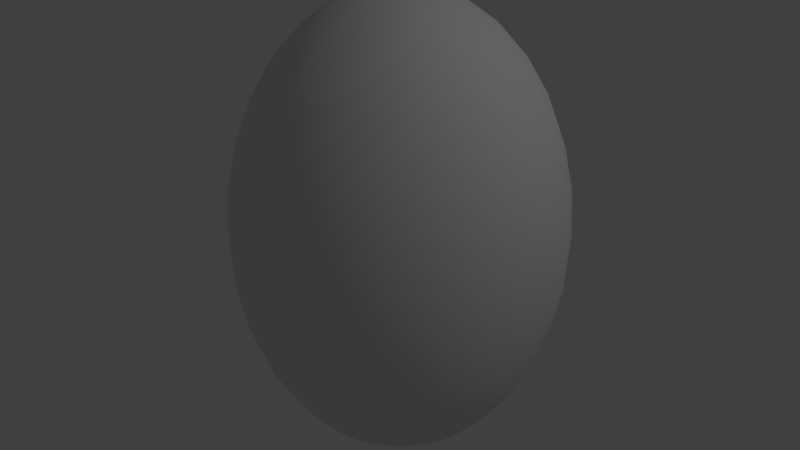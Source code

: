 # Source: egg_whole.blend  (saved by Blender 2.79.0; exported with 4.5.12 LTS)
import bpy
from mathutils import Matrix  # noqa: F401  (used for matrix-valued properties, if any)

bpy.ops.wm.read_factory_settings(use_empty=True)
scene = bpy.context.scene
scene.name = 'Scene'

# ---- collections
col_collection_1 = bpy.data.collections.new('Collection 1'); scene.collection.children.link(col_collection_1)

# ---- world
world_world = bpy.data.worlds.new('World'); scene.world = world_world
world_world.color = (0.05088, 0.05088, 0.05088)
world_world.use_sun_shadow = False
world_world.sun_shadow_jitter_overblur = 0.0
world_world.cycles.sampling_method = 'MANUAL'

# ---- lights
light_lamp = bpy.data.lights.new('Lamp', 'POINT')
light_lamp.transmission_factor = 0.0
light_lamp.cutoff_distance = 30.0
light_lamp.energy = 100.0
light_lamp.shadow_buffer_clip_start = 1.001
light_lamp.shadow_soft_size = 0.1
light_lamp.shadow_maximum_resolution = 0.006
light_lamp.use_absolute_resolution = True

# ---- meshes
me_sphere = bpy.data.meshes.new('Sphere')
me_sphere.from_pydata([(3.604e-09, -3.227e-07, -0.9668), (0.0368, 0.185, 0.9482), (0.07218, 0.3629, 0.8932), (0.1048, 0.5268, 0.8038), (0.1334, 0.6705, 0.6836), (0.1568, 0.7884, 0.5371), (0.1743, 0.876, 0.37), (0.185, 0.93, 0.1886), (0.1886, 0.9482, 7.297e-08), (0.185, 0.93, -0.1886), (0.1743, 0.876, -0.37), (0.1568, 0.7884, -0.5371), (0.1334, 0.6705, -0.6836), (0.1048, 0.5268, -0.8038), (0.07218, 0.3629, -0.8932), (0.0368, 0.185, -0.9482), (0.07218, 0.1743, 0.9482), (0.1416, 0.3418, 0.8932), (0.2055, 0.4962, 0.8038), (0.2616, 0.6316, 0.6836), (0.3076, 0.7427, 0.5371), (0.3418, 0.8252, 0.37), (0.3629, 0.876, 0.1886), (0.37, 0.8932, 7.297e-08), (0.3629, 0.876, -0.1886), (0.3418, 0.8252, -0.37), (0.3076, 0.7427, -0.5371), (0.2616, 0.6316, -0.6836), (0.2055, 0.4962, -0.8038), (0.1416, 0.3418, -0.8932), (0.07218, 0.1743, -0.9482), (0.1048, 0.1568, 0.9482), (0.2055, 0.3076, 0.8932), (0.2984, 0.4466, 0.8038), (0.3798, 0.5684, 0.6836), (0.4466, 0.6684, 0.5371), (0.4962, 0.7427, 0.37), (0.5268, 0.7884, 0.1886), (0.5371, 0.8038, 7.297e-08), (0.5268, 0.7884, -0.1886), (0.4962, 0.7427, -0.37), (0.4466, 0.6684, -0.5371), (0.3798, 0.5684, -0.6836), (0.2984, 0.4466, -0.8038), (0.2055, 0.3076, -0.8932), (0.1048, 0.1568, -0.9482), (0.1334, 0.1334, 0.9482), (0.2616, 0.2616, 0.8932), (0.3798, 0.3798, 0.8038), (0.4834, 0.4834, 0.6836), (0.5684, 0.5684, 0.5371), (0.6316, 0.6316, 0.37), (0.6705, 0.6705, 0.1886), (0.6836, 0.6836, 7.297e-08), (0.6705, 0.6705, -0.1886), (0.6316, 0.6316, -0.37), (0.5684, 0.5684, -0.5371), (0.4834, 0.4834, -0.6836), (0.3798, 0.3798, -0.8038), (0.2616, 0.2616, -0.8932), (0.1334, 0.1334, -0.9482), (0.1568, 0.1048, 0.9482), (0.3076, 0.2055, 0.8932), (0.4466, 0.2984, 0.8038), (0.5684, 0.3798, 0.6836), (0.6684, 0.4466, 0.5371), (0.7427, 0.4962, 0.37), (0.7884, 0.5268, 0.1886), (0.8039, 0.5371, 7.297e-08), (0.7884, 0.5268, -0.1886), (0.7427, 0.4962, -0.37), (0.6684, 0.4466, -0.5371), (0.5684, 0.3798, -0.6836), (0.4466, 0.2984, -0.8038), (0.3076, 0.2055, -0.8932), (0.1568, 0.1048, -0.9482), (0.1743, 0.07218, 0.9482), (0.3418, 0.1416, 0.8932), (0.4962, 0.2055, 0.8038), (0.6316, 0.2616, 0.6836), (0.7427, 0.3076, 0.5371), (0.8252, 0.3418, 0.37), (0.876, 0.3629, 0.1886), (0.8932, 0.37, 7.297e-08), (0.876, 0.3629, -0.1886), (0.8252, 0.3418, -0.37), (0.7427, 0.3076, -0.5371), (0.6316, 0.2616, -0.6836), (0.4962, 0.2055, -0.8038), (0.3418, 0.1416, -0.8932), (0.1743, 0.07218, -0.9482), (0.185, 0.0368, 0.9482), (0.3629, 0.07218, 0.8932), (0.5268, 0.1048, 0.8038), (0.6705, 0.1334, 0.6836), (0.7884, 0.1568, 0.5371), (0.876, 0.1743, 0.37), (0.93, 0.185, 0.1886), (0.9482, 0.1886, 7.297e-08), (0.93, 0.185, -0.1886), (0.876, 0.1743, -0.37), (0.7884, 0.1568, -0.5371), (0.6705, 0.1334, -0.6836), (0.5268, 0.1048, -0.8038), (0.3629, 0.07218, -0.8932), (0.185, 0.0368, -0.9482), (0.1886, -3.235e-07, 0.9482), (0.37, -3.163e-07, 0.8932), (0.5371, -3.091e-07, 0.8038), (0.6836, -3.163e-07, 0.6836), (0.8038, -3.307e-07, 0.5371), (0.8932, -2.731e-07, 0.37), (0.9482, -3.883e-07, 0.1886), (0.9668, -3.739e-07, 7.297e-08), (0.9482, -3.883e-07, -0.1886), (0.8932, -2.299e-07, -0.37), (0.8038, -3.307e-07, -0.5371), (0.6836, -3.163e-07, -0.6836), (0.5371, -3.379e-07, -0.8038), (0.37, -3.019e-07, -0.8932), (0.1886, -3.055e-07, -0.9482), (0.185, -0.0368, 0.9482), (0.3629, -0.07218, 0.8932), (0.5268, -0.1048, 0.8038), (0.6705, -0.1334, 0.6836), (0.7884, -0.1568, 0.5371), (0.876, -0.1743, 0.37), (0.93, -0.185, 0.1886), (0.9482, -0.1886, 7.297e-08), (0.93, -0.185, -0.1886), (0.876, -0.1743, -0.37), (0.7884, -0.1568, -0.5371), (0.6705, -0.1334, -0.6836), (0.5268, -0.1048, -0.8038), (0.3629, -0.07218, -0.8932), (0.185, -0.0368, -0.9482), (0.1743, -0.07218, 0.9482), (0.3418, -0.1416, 0.8932), (0.4962, -0.2055, 0.8038), (0.6316, -0.2616, 0.6836), (0.7427, -0.3076, 0.5371), (0.8252, -0.3418, 0.37), (0.876, -0.3629, 0.1886), (0.8932, -0.37, 7.297e-08), (0.876, -0.3629, -0.1886), (0.8252, -0.3418, -0.37), (0.7427, -0.3076, -0.5371), (0.6316, -0.2616, -0.6836), (0.4962, -0.2055, -0.8038), (0.3418, -0.1416, -0.8932), (0.1743, -0.07218, -0.9482), (0.1568, -0.1048, 0.9482), (0.3076, -0.2055, 0.8932), (0.4466, -0.2984, 0.8038), (0.5684, -0.3798, 0.6836), (0.6684, -0.4466, 0.5371), (0.7427, -0.4962, 0.37), (0.7884, -0.5268, 0.1886), (0.8038, -0.5371, 7.297e-08), (0.7884, -0.5268, -0.1886), (0.7427, -0.4962, -0.37), (0.6684, -0.4466, -0.5371), (0.5684, -0.3798, -0.6836), (0.4466, -0.2984, -0.8038), (0.3076, -0.2055, -0.8932), (0.1568, -0.1048, -0.9482), (0.1334, -0.1334, 0.9482), (0.2616, -0.2616, 0.8932), (0.3798, -0.3798, 0.8038), (0.4834, -0.4834, 0.6836), (0.5684, -0.5684, 0.5371), (0.6316, -0.6316, 0.37), (0.6705, -0.6705, 0.1886), (0.6836, -0.6836, 7.297e-08), (0.6705, -0.6705, -0.1886), (0.6316, -0.6316, -0.37), (0.5684, -0.5684, -0.5371), (0.4834, -0.4834, -0.6836), (0.3798, -0.3798, -0.8038), (0.2616, -0.2616, -0.8932), (0.1334, -0.1334, -0.9482), (0.1048, -0.1568, 0.9482), (0.2055, -0.3076, 0.8932), (0.2984, -0.4466, 0.8038), (0.3798, -0.5684, 0.6836), (0.4466, -0.6684, 0.5371), (0.4962, -0.7427, 0.37), (0.5268, -0.7884, 0.1886), (0.5371, -0.8039, 7.297e-08), (0.5268, -0.7884, -0.1886), (0.4962, -0.7427, -0.37), (0.4466, -0.6684, -0.5371), (0.3798, -0.5684, -0.6836), (0.2984, -0.4466, -0.8038), (0.2055, -0.3076, -0.8932), (0.1048, -0.1568, -0.9482), (0.07218, -0.1743, 0.9482), (0.1416, -0.3418, 0.8932), (0.2055, -0.4962, 0.8038), (0.2616, -0.6316, 0.6836), (0.3076, -0.7427, 0.5371), (0.3418, -0.8252, 0.37), (0.3629, -0.876, 0.1886), (0.37, -0.8932, 7.297e-08), (0.3629, -0.876, -0.1886), (0.3418, -0.8252, -0.37), (0.3076, -0.7427, -0.5371), (0.2616, -0.6316, -0.6836), (0.2055, -0.4962, -0.8038), (0.1416, -0.3418, -0.8932), (0.07218, -0.1743, -0.9482), (0.0368, -0.185, 0.9482), (0.07218, -0.3629, 0.8932), (0.1048, -0.5268, 0.8038), (0.1334, -0.6705, 0.6836), (0.1568, -0.7884, 0.5371), (0.1743, -0.876, 0.37), (0.185, -0.93, 0.1886), (0.1886, -0.9482, 7.297e-08), (0.185, -0.93, -0.1886), (0.1743, -0.876, -0.37), (0.1568, -0.7884, -0.5371), (0.1334, -0.6705, -0.6836), (0.1048, -0.5268, -0.8038), (0.07218, -0.3629, -0.8932), (0.0368, -0.185, -0.9482), (-3.369e-09, -0.1886, 0.9482), (4.345e-08, -0.37, 0.8932), (2.904e-08, -0.5371, 0.8038), (-2.138e-08, -0.6836, 0.6836), (-7.9e-08, -0.8038, 0.5371), (6.506e-08, -0.8932, 0.37), (-7.9e-08, -0.9482, 0.1886), (-9.341e-08, -0.9668, 7.297e-08), (-7.9e-08, -0.9482, -0.1886), (6.506e-08, -0.8932, -0.37), (-7.9e-08, -0.8038, -0.5371), (-2.138e-08, -0.6836, -0.6836), (-6.97e-09, -0.5371, -0.8038), (7.436e-09, -0.37, -0.8932), (7.436e-09, -0.1886, -0.9482), (-0.0368, -0.185, 0.9482), (-0.07218, -0.3629, 0.8932), (-0.1048, -0.5268, 0.8038), (-0.1334, -0.6705, 0.6836), (-0.1568, -0.7884, 0.5371), (-0.1743, -0.876, 0.37), (-0.185, -0.93, 0.1886), (-0.1886, -0.9482, 7.297e-08), (-0.185, -0.93, -0.1886), (-0.1743, -0.876, -0.37), (-0.1568, -0.7884, -0.5371), (-0.1334, -0.6705, -0.6836), (-0.1048, -0.5268, -0.8038), (-0.07218, -0.3629, -0.8932), (-0.0368, -0.185, -0.9482), (-1.169e-07, -6.138e-07, 0.9668), (-0.07218, -0.1743, 0.9482), (-0.1416, -0.3418, 0.8932), (-0.2055, -0.4962, 0.8038), (-0.2616, -0.6316, 0.6836), (-0.3076, -0.7427, 0.5371), (-0.3418, -0.8252, 0.37), (-0.3629, -0.876, 0.1886), (-0.37, -0.8932, 7.297e-08), (-0.3629, -0.876, -0.1886), (-0.3418, -0.8252, -0.37), (-0.3076, -0.7427, -0.5371), (-0.2616, -0.6316, -0.6836), (-0.2055, -0.4962, -0.8038), (-0.1416, -0.3418, -0.8932), (-0.07218, -0.1743, -0.9482), (-0.1048, -0.1568, 0.9482), (-0.2055, -0.3076, 0.8932), (-0.2984, -0.4466, 0.8038), (-0.3798, -0.5684, 0.6836), (-0.4466, -0.6684, 0.5371), (-0.4962, -0.7427, 0.37), (-0.5268, -0.7884, 0.1886), (-0.5371, -0.8039, 7.297e-08), (-0.5268, -0.7884, -0.1886), (-0.4962, -0.7427, -0.37), (-0.4466, -0.6684, -0.5371), (-0.3798, -0.5684, -0.6836), (-0.2984, -0.4466, -0.8038), (-0.2055, -0.3076, -0.8932), (-0.1048, -0.1568, -0.9482), (-0.1334, -0.1334, 0.9482), (-0.2616, -0.2616, 0.8932), (-0.3798, -0.3798, 0.8038), (-0.4834, -0.4834, 0.6836), (-0.5684, -0.5684, 0.5371), (-0.6316, -0.6316, 0.37), (-0.6705, -0.6705, 0.1886), (-0.6836, -0.6836, 7.297e-08), (-0.6705, -0.6705, -0.1886), (-0.6316, -0.6316, -0.37), (-0.5684, -0.5684, -0.5371), (-0.4834, -0.4834, -0.6836), (-0.3798, -0.3798, -0.8038), (-0.2616, -0.2616, -0.8932), (-0.1334, -0.1334, -0.9482), (-0.1568, -0.1048, 0.9482), (-0.3076, -0.2055, 0.8932), (-0.4466, -0.2984, 0.8038), (-0.5684, -0.3798, 0.6836), (-0.6684, -0.4466, 0.5371), (-0.7427, -0.4962, 0.37), (-0.7884, -0.5268, 0.1886), (-0.8038, -0.5371, 7.297e-08), (-0.7884, -0.5268, -0.1886), (-0.7427, -0.4962, -0.37), (-0.6684, -0.4466, -0.5371), (-0.5684, -0.3798, -0.6836), (-0.4466, -0.2984, -0.8038), (-0.3076, -0.2055, -0.8932), (-0.1568, -0.1048, -0.9482), (-0.1743, -0.07218, 0.9482), (-0.3418, -0.1416, 0.8932), (-0.4962, -0.2055, 0.8038), (-0.6316, -0.2616, 0.6836), (-0.7427, -0.3076, 0.5371), (-0.8252, -0.3418, 0.37), (-0.876, -0.3629, 0.1886), (-0.8932, -0.37, 7.297e-08), (-0.876, -0.3629, -0.1886), (-0.8252, -0.3418, -0.37), (-0.7427, -0.3076, -0.5371), (-0.6316, -0.2616, -0.6836), (-0.4962, -0.2055, -0.8038), (-0.3418, -0.1416, -0.8932), (-0.1743, -0.07218, -0.9482), (-0.185, -0.0368, 0.9482), (-0.3629, -0.07218, 0.8932), (-0.5268, -0.1048, 0.8038), (-0.6705, -0.1334, 0.6836), (-0.7884, -0.1568, 0.5371), (-0.876, -0.1743, 0.37), (-0.93, -0.185, 0.1886), (-0.9482, -0.1886, 7.297e-08), (-0.93, -0.185, -0.1886), (-0.876, -0.1743, -0.37), (-0.7884, -0.1568, -0.5371), (-0.6705, -0.1334, -0.6836), (-0.5268, -0.1048, -0.8038), (-0.3629, -0.07218, -0.8932), (-0.185, -0.0368, -0.9482), (-0.1886, -3.091e-07, 0.9482), (-0.37, -2.803e-07, 0.8932), (-0.5371, -2.803e-07, 0.8038), (-0.6836, -1.866e-07, 0.6836), (-0.8038, -1.434e-07, 0.5371), (-0.8932, -3.163e-07, 0.37), (-0.9482, -1.002e-07, 0.1886), (-0.9668, -1.434e-07, 7.297e-08), (-0.9482, -1.002e-07, -0.1886), (-0.8932, -3.163e-07, -0.37), (-0.8038, -1.434e-07, -0.5371), (-0.6836, -1.866e-07, -0.6836), (-0.5371, -2.587e-07, -0.8038), (-0.37, -2.515e-07, -0.8932), (-0.1886, -3.127e-07, -0.9482), (-0.185, 0.0368, 0.9482), (-0.3629, 0.07218, 0.8932), (-0.5268, 0.1048, 0.8038), (-0.6705, 0.1334, 0.6836), (-0.7884, 0.1568, 0.5371), (-0.876, 0.1743, 0.37), (-0.93, 0.185, 0.1886), (-0.9482, 0.1886, 7.297e-08), (-0.93, 0.185, -0.1886), (-0.876, 0.1743, -0.37), (-0.7884, 0.1568, -0.5371), (-0.6705, 0.1334, -0.6836), (-0.5268, 0.1048, -0.8038), (-0.3629, 0.07218, -0.8932), (-0.185, 0.0368, -0.9482), (-0.1743, 0.07218, 0.9482), (-0.3418, 0.1416, 0.8932), (-0.4962, 0.2055, 0.8038), (-0.6316, 0.2616, 0.6836), (-0.7427, 0.3076, 0.5371), (-0.8252, 0.3418, 0.37), (-0.876, 0.3629, 0.1886), (-0.8932, 0.37, 7.297e-08), (-0.876, 0.3629, -0.1886), (-0.8252, 0.3418, -0.37), (-0.7427, 0.3076, -0.5371), (-0.6316, 0.2616, -0.6836), (-0.4962, 0.2055, -0.8038), (-0.3418, 0.1416, -0.8932), (-0.1743, 0.07218, -0.9482), (-0.1568, 0.1048, 0.9482), (-0.3076, 0.2055, 0.8932), (-0.4466, 0.2984, 0.8038), (-0.5684, 0.3798, 0.6836), (-0.6684, 0.4466, 0.5371), (-0.7427, 0.4962, 0.37), (-0.7884, 0.5268, 0.1886), (-0.8038, 0.5371, 7.297e-08), (-0.7884, 0.5268, -0.1886), (-0.7427, 0.4962, -0.37), (-0.6684, 0.4466, -0.5371), (-0.5684, 0.3798, -0.6836), (-0.4466, 0.2984, -0.8038), (-0.3076, 0.2055, -0.8932), (-0.1568, 0.1048, -0.9482), (-0.1334, 0.1334, 0.9482), (-0.2616, 0.2616, 0.8932), (-0.3798, 0.3798, 0.8038), (-0.4834, 0.4834, 0.6836), (-0.5684, 0.5684, 0.5371), (-0.6316, 0.6316, 0.37), (-0.6705, 0.6705, 0.1886), (-0.6836, 0.6836, 7.297e-08), (-0.6705, 0.6705, -0.1886), (-0.6316, 0.6316, -0.37), (-0.5684, 0.5684, -0.5371), (-0.4834, 0.4834, -0.6836), (-0.3798, 0.3798, -0.8038), (-0.2616, 0.2616, -0.8932), (-0.1334, 0.1334, -0.9482), (-0.1048, 0.1568, 0.9482), (-0.2055, 0.3076, 0.8932), (-0.2984, 0.4466, 0.8038), (-0.3798, 0.5684, 0.6836), (-0.4466, 0.6684, 0.5371), (-0.4962, 0.7427, 0.37), (-0.5268, 0.7884, 0.1886), (-0.5371, 0.8038, 7.297e-08), (-0.5268, 0.7884, -0.1886), (-0.4962, 0.7427, -0.37), (-0.4466, 0.6684, -0.5371), (-0.3798, 0.5684, -0.6836), (-0.2984, 0.4466, -0.8038), (-0.2055, 0.3076, -0.8932), (-0.1048, 0.1568, -0.9482), (-0.07218, 0.1743, 0.9482), (-0.1416, 0.3418, 0.8932), (-0.2055, 0.4962, 0.8038), (-0.2616, 0.6316, 0.6836), (-0.3076, 0.7427, 0.5371), (-0.3418, 0.8252, 0.37), (-0.3629, 0.876, 0.1886), (-0.37, 0.8932, 7.297e-08), (-0.3629, 0.876, -0.1886), (-0.3418, 0.8252, -0.37), (-0.3076, 0.7427, -0.5371), (-0.2616, 0.6316, -0.6836), (-0.2055, 0.4962, -0.8038), (-0.1416, 0.3418, -0.8932), (-0.07218, 0.1743, -0.9482), (-0.0368, 0.185, 0.9482), (-0.07218, 0.3629, 0.8932), (-0.1048, 0.5268, 0.8038), (-0.1334, 0.6705, 0.6836), (-0.1568, 0.7884, 0.5371), (-0.1743, 0.876, 0.37), (-0.185, 0.93, 0.1886), (-0.1886, 0.9482, 7.297e-08), (-0.185, 0.93, -0.1886), (-0.1743, 0.876, -0.37), (-0.1568, 0.7884, -0.5371), (-0.1334, 0.6705, -0.6836), (-0.1048, 0.5268, -0.8038), (-0.07218, 0.3629, -0.8932), (-0.0368, 0.185, -0.9482), (3.985e-08, 0.1886, 0.9482), (7.947e-08, 0.37, 0.8932), (1.083e-07, 0.5371, 0.8038), (1.515e-07, 0.6836, 0.6836), (2.667e-07, 0.8038, 0.5371), (6.506e-08, 0.8932, 0.37), (2.523e-07, 0.9482, 0.1886), (2.667e-07, 0.9668, 7.297e-08), (2.523e-07, 0.9482, -0.1886), (6.506e-08, 0.8932, -0.37), (2.667e-07, 0.8038, -0.5371), (1.515e-07, 0.6836, -0.6836), (1.227e-07, 0.5371, -0.8038), (7.947e-08, 0.37, -0.8932), (1.824e-08, 0.1886, -0.9482)], [], [(476, 475, 9, 10), (469, 468, 2, 3), (477, 476, 10, 11), (470, 469, 3, 4), (478, 477, 11, 12), (471, 470, 4, 5), (479, 478, 12, 13), (472, 471, 5, 6), (480, 479, 13, 14), (473, 472, 6, 7), (481, 480, 14, 15), (474, 473, 7, 8), (467, 256, 1), (0, 481, 15), (475, 474, 8, 9), (468, 467, 1, 2), (0, 15, 30), (9, 8, 23, 24), (2, 1, 16, 17), (10, 9, 24, 25), (3, 2, 17, 18), (11, 10, 25, 26), (4, 3, 18, 19), (12, 11, 26, 27), (5, 4, 19, 20), (13, 12, 27, 28), (6, 5, 20, 21), (14, 13, 28, 29), (7, 6, 21, 22), (15, 14, 29, 30), (8, 7, 22, 23), (1, 256, 16), (28, 27, 42, 43), (21, 20, 35, 36), (29, 28, 43, 44), (22, 21, 36, 37), (30, 29, 44, 45), (23, 22, 37, 38), (16, 256, 31), (0, 30, 45), (24, 23, 38, 39), (17, 16, 31, 32), (25, 24, 39, 40), (18, 17, 32, 33), (26, 25, 40, 41), (19, 18, 33, 34), (27, 26, 41, 42), (20, 19, 34, 35), (32, 31, 46, 47), (40, 39, 54, 55), (33, 32, 47, 48), (41, 40, 55, 56), (34, 33, 48, 49), (42, 41, 56, 57), (35, 34, 49, 50), (43, 42, 57, 58), (36, 35, 50, 51), (44, 43, 58, 59), (37, 36, 51, 52), (45, 44, 59, 60), (38, 37, 52, 53), (31, 256, 46), (0, 45, 60), (39, 38, 53, 54), (51, 50, 65, 66), (59, 58, 73, 74), (52, 51, 66, 67), (60, 59, 74, 75), (53, 52, 67, 68), (46, 256, 61), (0, 60, 75), (54, 53, 68, 69), (47, 46, 61, 62), (55, 54, 69, 70), (48, 47, 62, 63), (56, 55, 70, 71), (49, 48, 63, 64), (57, 56, 71, 72), (50, 49, 64, 65), (58, 57, 72, 73), (70, 69, 84, 85), (63, 62, 77, 78), (71, 70, 85, 86), (64, 63, 78, 79), (72, 71, 86, 87), (65, 64, 79, 80), (73, 72, 87, 88), (66, 65, 80, 81), (74, 73, 88, 89), (67, 66, 81, 82), (75, 74, 89, 90), (68, 67, 82, 83), (61, 256, 76), (0, 75, 90), (69, 68, 83, 84), (62, 61, 76, 77), (89, 88, 103, 104), (82, 81, 96, 97), (90, 89, 104, 105), (83, 82, 97, 98), (76, 256, 91), (0, 90, 105), (84, 83, 98, 99), (77, 76, 91, 92), (85, 84, 99, 100), (78, 77, 92, 93), (86, 85, 100, 101), (79, 78, 93, 94), (87, 86, 101, 102), (80, 79, 94, 95), (88, 87, 102, 103), (81, 80, 95, 96), (93, 92, 107, 108), (101, 100, 115, 116), (94, 93, 108, 109), (102, 101, 116, 117), (95, 94, 109, 110), (103, 102, 117, 118), (96, 95, 110, 111), (104, 103, 118, 119), (97, 96, 111, 112), (105, 104, 119, 120), (98, 97, 112, 113), (91, 256, 106), (0, 105, 120), (99, 98, 113, 114), (92, 91, 106, 107), (100, 99, 114, 115), (112, 111, 126, 127), (120, 119, 134, 135), (113, 112, 127, 128), (106, 256, 121), (0, 120, 135), (114, 113, 128, 129), (107, 106, 121, 122), (115, 114, 129, 130), (108, 107, 122, 123), (116, 115, 130, 131), (109, 108, 123, 124), (117, 116, 131, 132), (110, 109, 124, 125), (118, 117, 132, 133), (111, 110, 125, 126), (119, 118, 133, 134), (131, 130, 145, 146), (124, 123, 138, 139), (132, 131, 146, 147), (125, 124, 139, 140), (133, 132, 147, 148), (126, 125, 140, 141), (134, 133, 148, 149), (127, 126, 141, 142), (135, 134, 149, 150), (128, 127, 142, 143), (121, 256, 136), (0, 135, 150), (129, 128, 143, 144), (122, 121, 136, 137), (130, 129, 144, 145), (123, 122, 137, 138), (150, 149, 164, 165), (143, 142, 157, 158), (136, 256, 151), (0, 150, 165), (144, 143, 158, 159), (137, 136, 151, 152), (145, 144, 159, 160), (138, 137, 152, 153), (146, 145, 160, 161), (139, 138, 153, 154), (147, 146, 161, 162), (140, 139, 154, 155), (148, 147, 162, 163), (141, 140, 155, 156), (149, 148, 163, 164), (142, 141, 156, 157), (162, 161, 176, 177), (155, 154, 169, 170), (163, 162, 177, 178), (156, 155, 170, 171), (164, 163, 178, 179), (157, 156, 171, 172), (165, 164, 179, 180), (158, 157, 172, 173), (151, 256, 166), (0, 165, 180), (159, 158, 173, 174), (152, 151, 166, 167), (160, 159, 174, 175), (153, 152, 167, 168), (161, 160, 175, 176), (154, 153, 168, 169), (166, 256, 181), (0, 180, 195), (174, 173, 188, 189), (167, 166, 181, 182), (175, 174, 189, 190), (168, 167, 182, 183), (176, 175, 190, 191), (169, 168, 183, 184), (177, 176, 191, 192), (170, 169, 184, 185), (178, 177, 192, 193), (171, 170, 185, 186), (179, 178, 193, 194), (172, 171, 186, 187), (180, 179, 194, 195), (173, 172, 187, 188), (185, 184, 199, 200), (193, 192, 207, 208), (186, 185, 200, 201), (194, 193, 208, 209), (187, 186, 201, 202), (195, 194, 209, 210), (188, 187, 202, 203), (181, 256, 196), (0, 195, 210), (189, 188, 203, 204), (182, 181, 196, 197), (190, 189, 204, 205), (183, 182, 197, 198), (191, 190, 205, 206), (184, 183, 198, 199), (192, 191, 206, 207), (204, 203, 218, 219), (197, 196, 211, 212), (205, 204, 219, 220), (198, 197, 212, 213), (206, 205, 220, 221), (199, 198, 213, 214), (207, 206, 221, 222), (200, 199, 214, 215), (208, 207, 222, 223), (201, 200, 215, 216), (209, 208, 223, 224), (202, 201, 216, 217), (210, 209, 224, 225), (203, 202, 217, 218), (196, 256, 211), (0, 210, 225), (223, 222, 237, 238), (216, 215, 230, 231), (224, 223, 238, 239), (217, 216, 231, 232), (225, 224, 239, 240), (218, 217, 232, 233), (211, 256, 226), (0, 225, 240), (219, 218, 233, 234), (212, 211, 226, 227), (220, 219, 234, 235), (213, 212, 227, 228), (221, 220, 235, 236), (214, 213, 228, 229), (222, 221, 236, 237), (215, 214, 229, 230), (227, 226, 241, 242), (235, 234, 249, 250), (228, 227, 242, 243), (236, 235, 250, 251), (229, 228, 243, 244), (237, 236, 251, 252), (230, 229, 244, 245), (238, 237, 252, 253), (231, 230, 245, 246), (239, 238, 253, 254), (232, 231, 246, 247), (240, 239, 254, 255), (233, 232, 247, 248), (226, 256, 241), (0, 240, 255), (234, 233, 248, 249), (246, 245, 261, 262), (254, 253, 269, 270), (247, 246, 262, 263), (255, 254, 270, 271), (248, 247, 263, 264), (241, 256, 257), (0, 255, 271), (249, 248, 264, 265), (242, 241, 257, 258), (250, 249, 265, 266), (243, 242, 258, 259), (251, 250, 266, 267), (244, 243, 259, 260), (252, 251, 267, 268), (245, 244, 260, 261), (253, 252, 268, 269), (266, 265, 280, 281), (259, 258, 273, 274), (267, 266, 281, 282), (260, 259, 274, 275), (268, 267, 282, 283), (261, 260, 275, 276), (269, 268, 283, 284), (262, 261, 276, 277), (270, 269, 284, 285), (263, 262, 277, 278), (271, 270, 285, 286), (264, 263, 278, 279), (257, 256, 272), (0, 271, 286), (265, 264, 279, 280), (258, 257, 272, 273), (285, 284, 299, 300), (278, 277, 292, 293), (286, 285, 300, 301), (279, 278, 293, 294), (272, 256, 287), (0, 286, 301), (280, 279, 294, 295), (273, 272, 287, 288), (281, 280, 295, 296), (274, 273, 288, 289), (282, 281, 296, 297), (275, 274, 289, 290), (283, 282, 297, 298), (276, 275, 290, 291), (284, 283, 298, 299), (277, 276, 291, 292), (297, 296, 311, 312), (290, 289, 304, 305), (298, 297, 312, 313), (291, 290, 305, 306), (299, 298, 313, 314), (292, 291, 306, 307), (300, 299, 314, 315), (293, 292, 307, 308), (301, 300, 315, 316), (294, 293, 308, 309), (287, 256, 302), (0, 301, 316), (295, 294, 309, 310), (288, 287, 302, 303), (296, 295, 310, 311), (289, 288, 303, 304), (316, 315, 330, 331), (309, 308, 323, 324), (302, 256, 317), (0, 316, 331), (310, 309, 324, 325), (303, 302, 317, 318), (311, 310, 325, 326), (304, 303, 318, 319), (312, 311, 326, 327), (305, 304, 319, 320), (313, 312, 327, 328), (306, 305, 320, 321), (314, 313, 328, 329), (307, 306, 321, 322), (315, 314, 329, 330), (308, 307, 322, 323), (320, 319, 334, 335), (328, 327, 342, 343), (321, 320, 335, 336), (329, 328, 343, 344), (322, 321, 336, 337), (330, 329, 344, 345), (323, 322, 337, 338), (331, 330, 345, 346), (324, 323, 338, 339), (317, 256, 332), (0, 331, 346), (325, 324, 339, 340), (318, 317, 332, 333), (326, 325, 340, 341), (319, 318, 333, 334), (327, 326, 341, 342), (339, 338, 353, 354), (332, 256, 347), (0, 346, 361), (340, 339, 354, 355), (333, 332, 347, 348), (341, 340, 355, 356), (334, 333, 348, 349), (342, 341, 356, 357), (335, 334, 349, 350), (343, 342, 357, 358), (336, 335, 350, 351), (344, 343, 358, 359), (337, 336, 351, 352), (345, 344, 359, 360), (338, 337, 352, 353), (346, 345, 360, 361), (358, 357, 372, 373), (351, 350, 365, 366), (359, 358, 373, 374), (352, 351, 366, 367), (360, 359, 374, 375), (353, 352, 367, 368), (361, 360, 375, 376), (354, 353, 368, 369), (347, 256, 362), (0, 361, 376), (355, 354, 369, 370), (348, 347, 362, 363), (356, 355, 370, 371), (349, 348, 363, 364), (357, 356, 371, 372), (350, 349, 364, 365), (362, 256, 377), (0, 376, 391), (370, 369, 384, 385), (363, 362, 377, 378), (371, 370, 385, 386), (364, 363, 378, 379), (372, 371, 386, 387), (365, 364, 379, 380), (373, 372, 387, 388), (366, 365, 380, 381), (374, 373, 388, 389), (367, 366, 381, 382), (375, 374, 389, 390), (368, 367, 382, 383), (376, 375, 390, 391), (369, 368, 383, 384), (381, 380, 395, 396), (389, 388, 403, 404), (382, 381, 396, 397), (390, 389, 404, 405), (383, 382, 397, 398), (391, 390, 405, 406), (384, 383, 398, 399), (377, 256, 392), (0, 391, 406), (385, 384, 399, 400), (378, 377, 392, 393), (386, 385, 400, 401), (379, 378, 393, 394), (387, 386, 401, 402), (380, 379, 394, 395), (388, 387, 402, 403), (400, 399, 414, 415), (393, 392, 407, 408), (401, 400, 415, 416), (394, 393, 408, 409), (402, 401, 416, 417), (395, 394, 409, 410), (403, 402, 417, 418), (396, 395, 410, 411), (404, 403, 418, 419), (397, 396, 411, 412), (405, 404, 419, 420), (398, 397, 412, 413), (406, 405, 420, 421), (399, 398, 413, 414), (392, 256, 407), (0, 406, 421), (419, 418, 433, 434), (412, 411, 426, 427), (420, 419, 434, 435), (413, 412, 427, 428), (421, 420, 435, 436), (414, 413, 428, 429), (407, 256, 422), (0, 421, 436), (415, 414, 429, 430), (408, 407, 422, 423), (416, 415, 430, 431), (409, 408, 423, 424), (417, 416, 431, 432), (410, 409, 424, 425), (418, 417, 432, 433), (411, 410, 425, 426), (431, 430, 445, 446), (424, 423, 438, 439), (432, 431, 446, 447), (425, 424, 439, 440), (433, 432, 447, 448), (426, 425, 440, 441), (434, 433, 448, 449), (427, 426, 441, 442), (435, 434, 449, 450), (428, 427, 442, 443), (436, 435, 450, 451), (429, 428, 443, 444), (422, 256, 437), (0, 436, 451), (430, 429, 444, 445), (423, 422, 437, 438), (450, 449, 464, 465), (443, 442, 457, 458), (451, 450, 465, 466), (444, 443, 458, 459), (437, 256, 452), (0, 451, 466), (445, 444, 459, 460), (438, 437, 452, 453), (446, 445, 460, 461), (439, 438, 453, 454), (447, 446, 461, 462), (440, 439, 454, 455), (448, 447, 462, 463), (441, 440, 455, 456), (449, 448, 463, 464), (442, 441, 456, 457), (454, 453, 468, 469), (462, 461, 476, 477), (455, 454, 469, 470), (463, 462, 477, 478), (456, 455, 470, 471), (464, 463, 478, 479), (457, 456, 471, 472), (465, 464, 479, 480), (458, 457, 472, 473), (466, 465, 480, 481), (459, 458, 473, 474), (452, 256, 467), (0, 466, 481), (460, 459, 474, 475), (453, 452, 467, 468), (461, 460, 475, 476)])
me_sphere.polygons.foreach_set('use_smooth', [True] * 512)
me_sphere.use_remesh_preserve_volume = False
me_sphere.use_remesh_preserve_attributes = False
me_sphere.use_mirror_vertex_groups = False
me_sphere.update()

# ---- objects
ob_sphere = bpy.data.objects.new('Sphere', me_sphere)
ob_lamp = bpy.data.objects.new('Lamp', light_lamp)

# ---- transforms, parenting, visibility, modifiers, constraints
ob_sphere.location = (0.0, 0.0, 1.381)
ob_sphere.scale = (1.0, 1.0, 1.426)
ob_sphere.lineart.crease_threshold = 0.0
ob_lamp.location = (4.076, 1.005, 5.904)
ob_lamp.rotation_euler = (0.6503, 0.05522, 1.866)
ob_lamp.lock_rotations_4d = False
ob_lamp.empty_display_type = 'ARROWS'
ob_lamp.color = (0.0, 0.0, 0.0, 0.0)
ob_lamp.lineart.crease_threshold = 0.0

# ---- collection membership
col_collection_1.objects.link(ob_sphere)
col_collection_1.objects.link(ob_lamp)

# ---- scene / render settings (as saved in the file)
scene.frame_start = 1; scene.frame_end = 250; scene.frame_set(1)
scene.render.engine = 'BLENDER_EEVEE_NEXT'
scene.render.resolution_percentage = 50
scene.render.dither_intensity = 0.0
scene.cycles.use_denoising = False
scene.cycles.samples = 128
scene.cycles.sampling_pattern = 'TABULATED_SOBOL'
scene.cycles.use_adaptive_sampling = False
scene.cycles.use_light_tree = False
scene.cycles.blur_glossy = 0.0
scene.cycles.sample_clamp_indirect = 0.0
scene.view_settings.view_transform = 'Standard'
bpy.context.view_layer.update()

# ---- added for rendering (the .blend has no active camera): camera
cam_auto = bpy.data.cameras.new('AutoCamera')
cam_auto.lens = 50.0
cam_auto.sensor_width = 36.0
cam_auto.clip_end = 1000.0
ob_auto_camera = bpy.data.objects.new('AutoCamera', cam_auto)
scene.collection.objects.link(ob_auto_camera)
ob_auto_camera.location = (3.5923, -4.31076, 4.25445)
ob_auto_camera.rotation_euler = (1.09748, -7.21219e-08, 0.694738)
scene.camera = ob_auto_camera
bpy.context.view_layer.update()
